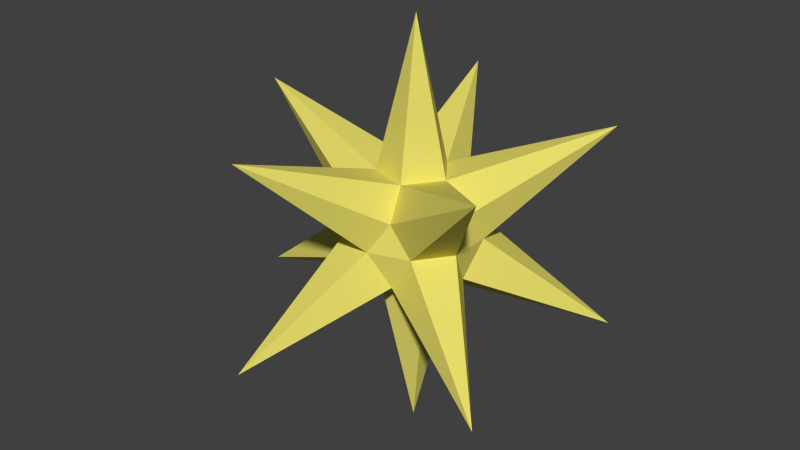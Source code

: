 # Source: namedStar.blend  (saved by Blender 2.71.0; exported with 4.5.12 LTS)
import bpy
from mathutils import Matrix  # noqa: F401  (used for matrix-valued properties, if any)

bpy.ops.wm.read_factory_settings(use_empty=True)
scene = bpy.context.scene
scene.name = 'Scene'

# ---- collections
col_collection_1 = bpy.data.collections.new('Collection 1'); scene.collection.children.link(col_collection_1)

# ---- materials (node trees are filled in below, after node groups)
mat_namedstar = bpy.data.materials.new('namedStar')
mat_namedstar.alpha_threshold = 0.0
mat_namedstar.use_transparent_shadow = False
mat_namedstar.diffuse_color = (0.8, 0.7234, 0.1475, 1.0)
mat_namedstar.roughness = 0.5
mat_namedstar.line_color = (0.0, 0.0, 0.0, 1.0)

# ---- material node trees

# ---- world
world_world = bpy.data.worlds.new('World'); scene.world = world_world
world_world.color = (0.05088, 0.05088, 0.05088)
world_world.use_sun_shadow = False
world_world.sun_shadow_jitter_overblur = 0.0
world_world.cycles.sampling_method = 'MANUAL'
world_world.cycles.sample_map_resolution = 256

# ---- meshes
me_icosphere = bpy.data.meshes.new('Icosphere')
me_icosphere.from_pydata([(-1.698e-05, -2.595e-07, -56.16), (39.75, -28.88, -25.79), (-15.18, -46.73, -25.79), (-49.14, -2.595e-07, -25.79), (-15.18, 46.73, -25.79), (39.75, 28.88, -25.79), (4.894, -15.06, 7.918), (-12.81, -9.308, 7.918), (-12.81, 9.308, 7.918), (4.894, 15.06, 7.918), (15.84, 1.793e-08, 7.918), (-1.698e-05, -2.595e-07, 53.72), (-2.876, -8.853, -15.06), (7.53, -5.471, -15.06), (4.654, -14.32, -9.308), (15.06, 1.793e-08, -9.308), (7.53, 5.471, -15.06), (-9.308, 1.793e-08, -15.06), (-12.18, -8.853, -9.308), (-2.876, 8.853, -15.06), (-12.18, 8.853, -9.308), (4.654, 14.32, -9.308), (16.84, -5.471, -8.797e-07), (16.84, 5.471, -8.797e-07), (4.016e-07, -17.71, -8.797e-07), (10.41, -14.32, -8.797e-07), (-16.84, -5.471, -8.797e-07), (-10.41, -14.32, -8.797e-07), (-10.41, 14.32, -8.797e-07), (-16.84, 5.471, -8.797e-07), (10.41, 14.32, -8.797e-07), (4.016e-07, 17.71, -8.797e-07), (37.81, -27.47, 27.66), (-14.44, -44.45, 27.66), (-46.73, -2.595e-07, 27.66), (-14.44, 44.45, 27.66), (37.81, 27.47, 27.66), (2.876, -8.853, 15.06), (9.308, 1.793e-08, 15.06), (-7.53, -5.471, 15.06), (-7.53, 5.471, 15.06), (2.876, 8.853, 15.06)], [], [(0, 13, 12), (1, 13, 15), (0, 12, 17), (0, 17, 19), (0, 19, 16), (1, 15, 22), (2, 14, 24), (3, 18, 26), (4, 20, 28), (5, 21, 30), (1, 22, 25), (2, 24, 27), (3, 26, 29), (4, 28, 31), (5, 30, 23), (6, 32, 37), (7, 33, 39), (8, 34, 40), (9, 35, 41), (10, 36, 38), (12, 14, 2), (12, 13, 14), (13, 1, 14), (15, 16, 5), (15, 13, 16), (13, 0, 16), (17, 18, 3), (17, 12, 18), (12, 2, 18), (19, 20, 4), (19, 17, 20), (17, 3, 20), (16, 21, 5), (16, 19, 21), (19, 4, 21), (22, 23, 10), (22, 15, 23), (15, 5, 23), (24, 25, 6), (24, 14, 25), (14, 1, 25), (26, 27, 7), (26, 18, 27), (18, 2, 27), (28, 29, 8), (28, 20, 29), (20, 3, 29), (30, 31, 9), (30, 21, 31), (21, 4, 31), (25, 32, 6), (25, 22, 32), (22, 10, 32), (27, 33, 7), (27, 24, 33), (24, 6, 33), (29, 34, 8), (29, 26, 34), (26, 7, 34), (31, 35, 9), (31, 28, 35), (28, 8, 35), (23, 36, 10), (23, 30, 36), (30, 9, 36), (37, 38, 11), (37, 32, 38), (32, 10, 38), (39, 37, 11), (39, 33, 37), (33, 6, 37), (40, 39, 11), (40, 34, 39), (34, 7, 39), (41, 40, 11), (41, 35, 40), (35, 8, 40), (38, 41, 11), (38, 36, 41), (36, 9, 41)])
me_icosphere.materials.append(mat_namedstar)
me_icosphere.use_remesh_preserve_volume = False
me_icosphere.use_remesh_preserve_attributes = False
me_icosphere.use_mirror_vertex_groups = False
me_icosphere.update()

# ---- objects
ob_icosphere = bpy.data.objects.new('Icosphere', me_icosphere)

# ---- transforms, parenting, visibility, modifiers, constraints
ob_icosphere.location = (0.0, 0.0, 0.0)
ob_icosphere.lineart.crease_threshold = 0.0

# ---- collection membership
col_collection_1.objects.link(ob_icosphere)

# ---- scene / render settings (as saved in the file)
scene.frame_start = 1; scene.frame_end = 250; scene.frame_set(1)
scene.render.engine = 'BLENDER_EEVEE_NEXT'
scene.render.resolution_percentage = 50
scene.render.dither_intensity = 0.0
scene.cycles.use_denoising = False
scene.cycles.samples = 10
scene.cycles.sampling_pattern = 'TABULATED_SOBOL'
scene.cycles.light_sampling_threshold = 0.0
scene.cycles.use_adaptive_sampling = False
scene.cycles.use_light_tree = False
scene.cycles.blur_glossy = 0.0
scene.cycles.volume_bounces = 1
scene.cycles.pixel_filter_type = 'GAUSSIAN'
scene.cycles.sample_clamp_indirect = 0.0
scene.view_settings.view_transform = 'Standard'
bpy.context.view_layer.update()

# ---- added for rendering (the .blend has no active camera and no usable light): camera, sun
cam_auto = bpy.data.cameras.new('AutoCamera')
cam_auto.lens = 50.0
cam_auto.sensor_width = 36.0
cam_auto.clip_end = 2751.33
ob_auto_camera = bpy.data.objects.new('AutoCamera', cam_auto)
scene.collection.objects.link(ob_auto_camera)
ob_auto_camera.location = (152.079, -188.126, 124.199)
ob_auto_camera.rotation_euler = (1.09748, -7.21219e-08, 0.694738)
scene.camera = ob_auto_camera
light_auto_sun = bpy.data.lights.new('AutoSun', 'SUN')
light_auto_sun.energy = 3.0
light_auto_sun.angle = 0.0523599
ob_auto_sun = bpy.data.objects.new('AutoSun', light_auto_sun)
scene.collection.objects.link(ob_auto_sun)
ob_auto_sun.rotation_euler = (0.872665, 0.174533, 0.523599)
bpy.context.view_layer.update()
